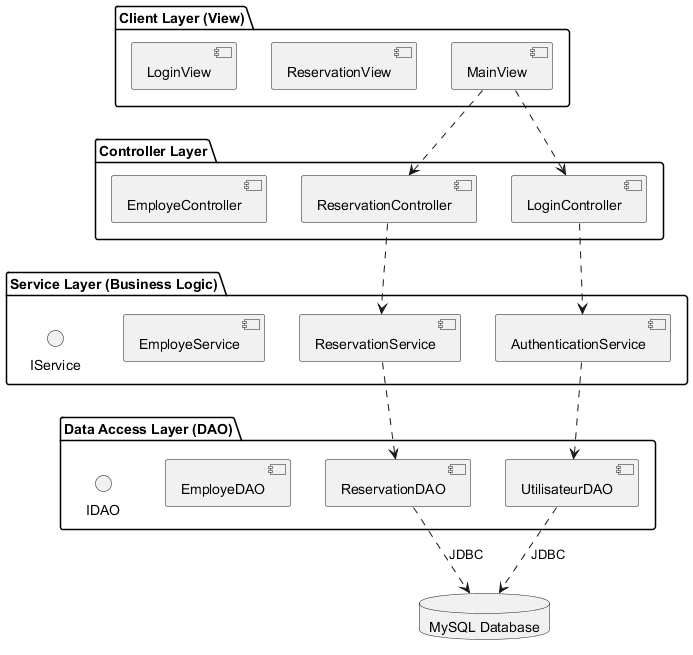

The diagram above was rendered by PlantUML. Its source (embedded in the PNG):
@startuml
package "Client Layer (View)" {
    [MainView]
    [ReservationView]
    [LoginView]
}

package "Controller Layer" {
    [ReservationController]
    [LoginController] 
    [EmployeController]
}

package "Service Layer (Business Logic)" {
    [ReservationService]
    [AuthenticationService]
    [EmployeService]
    interface "IService"
}

package "Data Access Layer (DAO)" {
    [ReservationDAO]
    [UtilisateurDAO]
    [EmployeDAO]
    interface "IDAO"
}

database "MySQL Database" as DB

[MainView] ..> [ReservationController]
[MainView] ..> [LoginController]

[ReservationController] ..> [ReservationService]
[LoginController] ..> [AuthenticationService]

[ReservationService] ..> [ReservationDAO]
[AuthenticationService] ..> [UtilisateurDAO]

[ReservationDAO] ..> DB : JDBC
[UtilisateurDAO] ..> DB : JDBC

@enduml